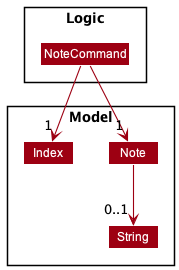

The diagram above was rendered by PlantUML. Its source (embedded in the PNG):
@startuml
!include style.puml
skinparam arrowThickness 1.1
skinparam arrowColor MODEL_COLOR
skinparam classBackgroundColor MODEL_COLOR

package Logic {
class NoteCommand
}


package Model {
class Note
class Index
class String
}

NoteCommand --> "1" Index
NoteCommand --> "1" Note
Note --> "0..1" String

@enduml